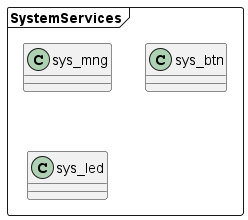

The diagram above was rendered by PlantUML. Its source (embedded in the PNG):
@startuml

package SystemServices <<Frame>> {
  class sys_mng
  class sys_btn
  class sys_led
}

@enduml